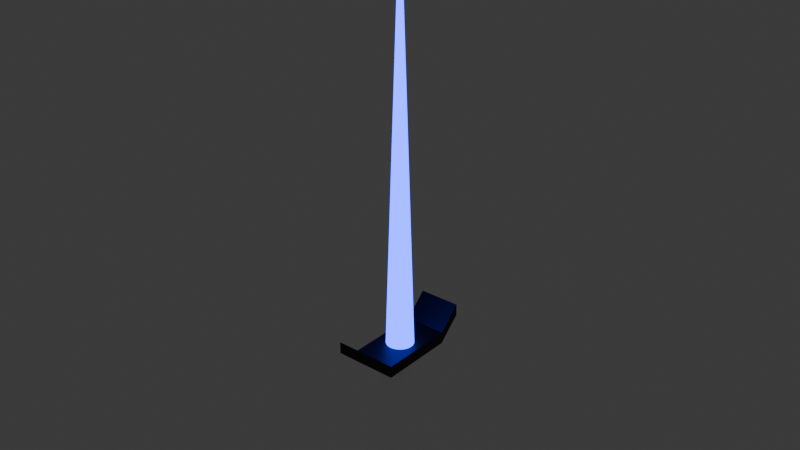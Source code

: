 # Source: Japan_CyberBladePlayerWIP.blend  (saved by Blender 4.5.87; exported with 4.5.12 LTS)
import bpy
from mathutils import Matrix  # noqa: F401  (used for matrix-valued properties, if any)

bpy.ops.wm.read_factory_settings(use_empty=True)
scene = bpy.context.scene
scene.name = 'Scene'

# ---- collections
col_collection = bpy.data.collections.new('Collection'); scene.collection.children.link(col_collection)

# ---- materials (node trees are filled in below, after node groups)
mat_material_004 = bpy.data.materials.new('Material.004')
mat_material = bpy.data.materials.new('Material')
mat_material.alpha_threshold = 0.0
mat_material.roughness = 0.5
mat_material.line_color = (0.0, 0.0, 0.0, 1.0)
mat_material_001 = bpy.data.materials.new('Material.001')

# ---- material node trees
mat_material_004.use_nodes = True; mat_material_004.node_tree.nodes.clear()
_N = mat_material_004.node_tree.nodes; _L = mat_material_004.node_tree.links
n0 = _N.new('ShaderNodeBsdfPrincipled'); n0.name = 'Principled BSDF'; n0.location = (10, 300)
n0.inputs[0].default_value = (0.008023, 0.02315, 0.7991, 1.0)
n0.inputs[27].default_value = (0.008023, 0.02315, 0.7991, 1.0)
n0.inputs[28].default_value = 9.0
n1 = _N.new('ShaderNodeOutputMaterial'); n1.name = 'Material Output'; n1.location = (300, 300)
_L.new(n0.outputs[0], n1.inputs[0])
n1.is_active_output = True
mat_material.use_nodes = True; mat_material.node_tree.nodes.clear()
_N = mat_material.node_tree.nodes; _L = mat_material.node_tree.links
n0 = _N.new('ShaderNodeOutputMaterial'); n0.name = 'Material Output'; n0.location = (300, 300)
n1 = _N.new('ShaderNodeBsdfPrincipled'); n1.name = 'Principled BSDF'; n1.location = (10, 300)
n1.inputs[0].default_value = (0.01346, 0.01346, 0.01346, 1.0)
n1.inputs[1].default_value = 0.4331
n1.inputs[3].default_value = 1.45
_L.new(n1.outputs[0], n0.inputs[0])
n0.is_active_output = True
mat_material_001.use_nodes = True; mat_material_001.node_tree.nodes.clear()
_N = mat_material_001.node_tree.nodes; _L = mat_material_001.node_tree.links
n0 = _N.new('ShaderNodeBsdfPrincipled'); n0.name = 'Principled BSDF'; n0.location = (10, 300)
n0.inputs[0].default_value = (1.0, 1.0, 1.0, 1.0)
n0.inputs[1].default_value = 0.6457
n0.inputs[2].default_value = 0.3898
n1 = _N.new('ShaderNodeOutputMaterial'); n1.name = 'Material Output'; n1.location = (300, 300)
_L.new(n0.outputs[0], n1.inputs[0])
n1.is_active_output = True

# ---- world
world_world = bpy.data.worlds.new('World'); scene.world = world_world
world_world.use_nodes = True; world_world.node_tree.nodes.clear()
_N = world_world.node_tree.nodes; _L = world_world.node_tree.links
n0 = _N.new('ShaderNodeOutputWorld'); n0.name = 'World Output'; n0.location = (300, 300)
n1 = _N.new('ShaderNodeBackground'); n1.name = 'Background'; n1.location = (10, 300)
n1.inputs[0].default_value = (0.05088, 0.05088, 0.05088, 1.0)
_L.new(n1.outputs[0], n0.inputs[0])
n0.is_active_output = True
world_world.color = (0.05088, 0.05088, 0.05088)
world_world.sun_shadow_jitter_overblur = 0.0

# ---- meshes
me_cylinder_001 = bpy.data.meshes.new('Cylinder.001')
me_cylinder_001.from_pydata([(0.0, 0.9183, 0.3645), (1.211e-08, -0.08174, 2.364), (0.1951, 0.899, 0.3645), (0.3827, 0.8421, 0.3645), (0.5556, 0.7497, 0.3645), (0.7071, 0.6254, 0.3645), (0.8315, 0.4738, 0.3645), (0.9239, 0.3009, 0.3645), (0.9808, 0.1134, 0.3645), (1.0, -0.08174, 0.3645), (0.9808, -0.2768, 0.3645), (0.9239, -0.4644, 0.3645), (0.8315, -0.6373, 0.3645), (0.7071, -0.7888, 0.3645), (0.5556, -0.9132, 0.3645), (0.3827, -1.006, 0.3645), (0.1951, -1.063, 0.3645), (0.0, -1.082, 0.3645), (-0.1951, -1.063, 0.3645), (-0.3827, -1.006, 0.3645), (-0.5556, -0.9132, 0.3645), (-0.7071, -0.7888, 0.3645), (-0.8315, -0.6373, 0.3645), (-0.9239, -0.4644, 0.3645), (-0.9808, -0.2768, 0.3645), (-1.0, -0.08174, 0.3645), (-0.9808, 0.1134, 0.3645), (-0.9239, 0.3009, 0.3645), (-0.8315, 0.4738, 0.3645), (-0.7071, 0.6254, 0.3645), (-0.5556, 0.7497, 0.3645), (-0.3827, 0.8421, 0.3645), (-0.1951, 0.899, 0.3645), (1.514, 2.661, 0.3916), (1.514, 2.661, 0.3365), (1.514, -2.824, 0.3916), (1.514, -2.824, 0.3365), (-1.514, 2.661, 0.3916), (-1.514, 2.661, 0.3365), (-1.514, -2.824, 0.3916), (-1.514, -2.824, 0.3365), (1.514, 4.289, 0.4338), (-1.514, 4.289, 0.4338), (1.514, 4.289, 0.4889), (-1.514, -4.453, 0.4338), (-1.514, -4.453, 0.4889), (1.514, -4.453, 0.4889), (1.514, -4.453, 0.4338), (-1.514, 4.289, 0.4889), (0.0, 1.409, -0.4264), (0.0, 1.409, 0.3806), (0.2909, 1.381, -0.4264), (0.2909, 1.381, 0.3806), (0.5706, 1.296, -0.4264), (0.5706, 1.296, 0.3806), (0.8284, 1.158, -0.4264), (0.8284, 1.158, 0.3806), (1.054, 0.9727, -0.4264), (1.054, 0.9727, 0.3806), (1.24, 0.7467, -0.4264), (1.24, 0.7467, 0.3806), (1.378, 0.4889, -0.4264), (1.378, 0.4889, 0.3806), (1.462, 0.2092, -0.4264), (1.462, 0.2092, 0.3806), (1.491, -0.08174, -0.4264), (1.491, -0.08174, 0.3806), (1.462, -0.3726, -0.4264), (1.462, -0.3726, 0.3806), (1.378, -0.6524, -0.4264), (1.378, -0.6524, 0.3806), (1.24, -0.9102, -0.4264), (1.24, -0.9102, 0.3806), (1.054, -1.136, -0.4264), (1.054, -1.136, 0.3806), (0.8284, -1.322, -0.4264), (0.8284, -1.322, 0.3806), (0.5706, -1.459, -0.4264), (0.5706, -1.459, 0.3806), (0.2909, -1.544, -0.4264), (0.2909, -1.544, 0.3806), (0.0, -1.573, -0.4264), (0.0, -1.573, 0.3806), (-0.2909, -1.544, -0.4264), (-0.2909, -1.544, 0.3806), (-0.5706, -1.459, -0.4264), (-0.5706, -1.459, 0.3806), (-0.8284, -1.322, -0.4264), (-0.8284, -1.322, 0.3806), (-1.054, -1.136, -0.4264), (-1.054, -1.136, 0.3806), (-1.24, -0.9102, -0.4264), (-1.24, -0.9102, 0.3806), (-1.378, -0.6524, -0.4264), (-1.378, -0.6524, 0.3806), (-1.462, -0.3726, -0.4264), (-1.462, -0.3726, 0.3806), (-1.491, -0.08174, -0.4264), (-1.491, -0.08174, 0.3806), (-1.462, 0.2092, -0.4264), (-1.462, 0.2092, 0.3806), (-1.378, 0.4889, -0.4264), (-1.378, 0.4889, 0.3806), (-1.24, 0.7467, -0.4264), (-1.24, 0.7467, 0.3806), (-1.054, 0.9727, -0.4264), (-1.054, 0.9727, 0.3806), (-0.8284, 1.158, -0.4264), (-0.8284, 1.158, 0.3806), (-0.5706, 1.296, -0.4264), (-0.5706, 1.296, 0.3806), (-0.2909, 1.381, -0.4264), (-0.2909, 1.381, 0.3806)], [], [(0, 1, 2), (2, 1, 3), (3, 1, 4), (4, 1, 5), (5, 1, 6), (6, 1, 7), (7, 1, 8), (8, 1, 9), (9, 1, 10), (10, 1, 11), (11, 1, 12), (12, 1, 13), (13, 1, 14), (14, 1, 15), (15, 1, 16), (16, 1, 17), (17, 1, 18), (18, 1, 19), (19, 1, 20), (20, 1, 21), (21, 1, 22), (22, 1, 23), (23, 1, 24), (24, 1, 25), (25, 1, 26), (26, 1, 27), (27, 1, 28), (28, 1, 29), (29, 1, 30), (30, 1, 31), (31, 1, 32), (32, 1, 0), (0, 2, 3, 4, 5, 6, 7, 8, 9, 10, 11, 12, 13, 14, 15, 16, 17, 18, 19, 20, 21, 22, 23, 24, 25, 26, 27, 28, 29, 30, 31, 32), (33, 37, 39, 35), (38, 37, 48, 42), (40, 39, 37, 38), (38, 34, 36, 40), (34, 33, 35, 36), (33, 34, 41, 43), (47, 46, 45, 44), (42, 48, 43, 41), (39, 40, 44, 45), (34, 38, 42, 41), (37, 33, 43, 48), (40, 36, 47, 44), (35, 39, 45, 46), (36, 35, 46, 47), (49, 50, 52, 51), (51, 52, 54, 53), (53, 54, 56, 55), (55, 56, 58, 57), (57, 58, 60, 59), (59, 60, 62, 61), (61, 62, 64, 63), (63, 64, 66, 65), (65, 66, 68, 67), (67, 68, 70, 69), (69, 70, 72, 71), (71, 72, 74, 73), (73, 74, 76, 75), (75, 76, 78, 77), (77, 78, 80, 79), (79, 80, 82, 81), (81, 82, 84, 83), (83, 84, 86, 85), (85, 86, 88, 87), (87, 88, 90, 89), (89, 90, 92, 91), (91, 92, 94, 93), (93, 94, 96, 95), (95, 96, 98, 97), (97, 98, 100, 99), (99, 100, 102, 101), (101, 102, 104, 103), (103, 104, 106, 105), (105, 106, 108, 107), (107, 108, 110, 109), (52, 50, 112, 110, 108, 106, 104, 102, 100, 98, 96, 94, 92, 90, 88, 86, 84, 82, 80, 78, 76, 74, 72, 70, 68, 66, 64, 62, 60, 58, 56, 54), (109, 110, 112, 111), (111, 112, 50, 49), (49, 51, 53, 55, 57, 59, 61, 63, 65, 67, 69, 71, 73, 75, 77, 79, 81, 83, 85, 87, 89, 91, 93, 95, 97, 99, 101, 103, 105, 107, 109, 111)])
me_cylinder_001.polygons.foreach_set('material_index', [0, 0, 0, 0, 0, 0, 0, 0, 0, 0, 0, 0, 0, 0, 0, 0, 0, 0, 0, 0, 0, 0, 0, 0, 0, 0, 0, 0, 0, 0, 0, 0, 0, 1, 1, 1, 1, 1, 1, 1, 1, 1, 1, 1, 1, 1, 1, 2, 2, 2, 2, 2, 2, 2, 2, 2, 2, 2, 2, 2, 2, 2, 2, 2, 2, 2, 2, 2, 2, 2, 2, 2, 2, 2, 2, 2, 2, 2, 2, 2, 2])
_uv = me_cylinder_001.uv_layers.new(name='UVMap')
_uv.uv.foreach_set('vector', [0.6261, 0.9255, 0.6856, 0.7493, 0.6422, 0.9306, 0.6422, 0.9306, 0.6856, 0.7493, 0.6579, 0.935, 0.6579, 0.935, 0.6856, 0.7493, 0.6725, 0.9385, 0.6725, 0.9385, 0.6856, 0.7493, 0.6856, 0.941, 0.8444, 0.1601, 0.9607, 0.008749, 0.8564, 0.1658, 0.8564, 0.1658, 0.9607, 0.008749, 0.8702, 0.1717, 0.8702, 0.1717, 0.9607, 0.008749, 0.8854, 0.1776, 0.8854, 0.1776, 0.9607, 0.008749, 0.9014, 0.1833, 0.9014, 0.1833, 0.9607, 0.008749, 0.9175, 0.1885, 0.9175, 0.1885, 0.9607, 0.008749, 0.9331, 0.1931, 0.9331, 0.1931, 0.9607, 0.008749, 0.9477, 0.1968, 0.9477, 0.1968, 0.9607, 0.008749, 0.9607, 0.1996, 0.7596, 0.7114, 0.8759, 0.559, 0.7714, 0.7174, 0.7714, 0.7174, 0.8759, 0.559, 0.7852, 0.7235, 0.7852, 0.7235, 0.8759, 0.559, 0.8004, 0.7295, 0.8004, 0.7295, 0.8759, 0.559, 0.8163, 0.7352, 0.8163, 0.7352, 0.8759, 0.559, 0.8325, 0.7403, 0.8325, 0.7403, 0.8759, 0.559, 0.8482, 0.7447, 0.8482, 0.7447, 0.8759, 0.559, 0.8628, 0.7482, 0.8628, 0.7482, 0.8759, 0.559, 0.8759, 0.7507, 0.7596, 0.959, 0.7596, 0.7682, 0.7725, 0.9562, 0.7725, 0.9562, 0.7596, 0.7682, 0.7871, 0.9525, 0.7871, 0.9525, 0.7596, 0.7682, 0.8028, 0.948, 0.8028, 0.948, 0.7596, 0.7682, 0.8189, 0.9427, 0.8189, 0.9427, 0.7596, 0.7682, 0.8348, 0.9371, 0.8348, 0.9371, 0.7596, 0.7682, 0.85, 0.9311, 0.85, 0.9311, 0.7596, 0.7682, 0.8639, 0.9252, 0.8639, 0.9252, 0.7596, 0.7682, 0.8758, 0.9195, 0.5693, 0.9016, 0.6856, 0.7493, 0.5812, 0.9076, 0.5812, 0.9076, 0.6856, 0.7493, 0.595, 0.9137, 0.595, 0.9137, 0.6856, 0.7493, 0.6101, 0.9198, 0.6101, 0.9198, 0.6856, 0.7493, 0.6261, 0.9255, 0.5886, 0.7004, 0.5791, 0.6863, 0.5726, 0.6706, 0.5693, 0.6539, 0.5693, 0.6369, 0.5726, 0.6202, 0.5791, 0.6045, 0.5886, 0.5903, 0.6006, 0.5783, 0.6148, 0.5688, 0.6305, 0.5623, 0.6472, 0.559, 0.6642, 0.559, 0.6809, 0.5623, 0.6966, 0.5688, 0.7108, 0.5783, 0.7228, 0.5903, 0.7323, 0.6045, 0.7388, 0.6202, 0.7421, 0.6369, 0.7421, 0.6539, 0.7388, 0.6706, 0.7323, 0.6863, 0.7228, 0.7004, 0.7108, 0.7125, 0.6966, 0.7219, 0.6809, 0.7284, 0.6642, 0.7318, 0.6472, 0.7318, 0.6305, 0.7284, 0.6148, 0.7219, 0.6006, 0.7125, 0.2715, 0.6263, 0.008749, 0.6263, 0.008749, 0.1501, 0.2715, 0.1501, 0.9607, 0.3584, 0.9559, 0.3584, 0.9476, 0.2171, 0.9523, 0.2171, 0.9607, 0.8346, 0.9559, 0.8346, 0.9559, 0.3584, 0.9607, 0.3584, 0.5518, 0.6263, 0.289, 0.6263, 0.289, 0.1501, 0.5518, 0.1501, 0.9913, 0.6263, 0.9865, 0.6263, 0.9865, 0.1501, 0.9913, 0.1501, 0.9865, 0.6263, 0.9913, 0.6263, 0.9829, 0.7676, 0.9782, 0.7676, 0.8981, 0.8218, 0.8934, 0.8218, 0.8934, 0.559, 0.8981, 0.559, 0.9203, 0.8218, 0.9156, 0.8218, 0.9156, 0.559, 0.9203, 0.559, 0.9559, 0.8346, 0.9607, 0.8346, 0.9523, 0.9759, 0.9476, 0.9759, 0.289, 0.6263, 0.5518, 0.6263, 0.5518, 0.7676, 0.289, 0.7676, 0.008749, 0.6263, 0.2715, 0.6263, 0.2715, 0.7676, 0.008749, 0.7676, 0.5518, 0.1501, 0.289, 0.1501, 0.289, 0.008749, 0.5518, 0.008749, 0.2715, 0.1501, 0.008749, 0.1501, 0.008749, 0.008749, 0.2715, 0.008749, 0.9913, 0.1501, 0.9865, 0.1501, 0.9782, 0.008749, 0.9829, 0.008749, 0.92, 0.3086, 0.851, 0.3086, 0.8506, 0.2833, 0.9196, 0.2833, 0.9196, 0.2833, 0.8506, 0.2833, 0.8493, 0.2591, 0.9183, 0.2591, 0.9183, 0.2591, 0.8493, 0.2591, 0.8472, 0.2367, 0.9162, 0.2367, 0.9162, 0.2367, 0.8472, 0.2367, 0.8444, 0.2171, 0.9134, 0.2171, 0.1711, 0.9682, 0.1018, 0.9682, 0.1041, 0.9485, 0.1734, 0.9485, 0.1734, 0.9485, 0.1041, 0.9485, 0.1059, 0.9262, 0.1752, 0.9262, 0.1752, 0.9262, 0.1059, 0.9262, 0.1069, 0.9019, 0.1762, 0.9019, 0.1762, 0.9019, 0.1069, 0.9019, 0.1073, 0.8766, 0.1766, 0.8766, 0.1766, 0.8766, 0.1073, 0.8766, 0.1069, 0.8514, 0.1762, 0.8514, 0.1762, 0.8514, 0.1069, 0.8514, 0.1059, 0.8271, 0.1752, 0.8271, 0.1752, 0.8271, 0.1059, 0.8271, 0.1041, 0.8047, 0.1734, 0.8047, 0.1734, 0.8047, 0.1041, 0.8047, 0.1018, 0.7851, 0.1711, 0.7851, 0.07775, 0.9682, 0.008749, 0.9682, 0.01153, 0.9485, 0.08053, 0.9485, 0.08053, 0.9485, 0.01153, 0.9485, 0.01359, 0.9262, 0.0826, 0.9262, 0.0826, 0.9262, 0.01359, 0.9262, 0.01487, 0.9019, 0.08387, 0.9019, 0.08387, 0.9019, 0.01487, 0.9019, 0.0153, 0.8766, 0.0843, 0.8766, 0.0843, 0.8766, 0.0153, 0.8766, 0.01487, 0.8514, 0.08387, 0.8514, 0.08387, 0.8514, 0.01487, 0.8514, 0.01359, 0.8271, 0.0826, 0.8271, 0.0826, 0.8271, 0.01359, 0.8271, 0.01153, 0.8047, 0.08053, 0.8047, 0.08053, 0.8047, 0.01153, 0.8047, 0.008749, 0.7851, 0.07775, 0.7851, 0.2634, 0.9682, 0.1941, 0.9682, 0.1964, 0.9485, 0.2657, 0.9485, 0.2657, 0.9485, 0.1964, 0.9485, 0.1982, 0.9262, 0.2675, 0.9262, 0.2675, 0.9262, 0.1982, 0.9262, 0.1992, 0.9019, 0.2686, 0.9019, 0.2686, 0.9019, 0.1992, 0.9019, 0.1996, 0.8766, 0.2689, 0.8766, 0.2689, 0.8766, 0.1996, 0.8766, 0.1992, 0.8514, 0.2686, 0.8514, 0.2686, 0.8514, 0.1992, 0.8514, 0.1982, 0.8271, 0.2675, 0.8271, 0.2675, 0.8271, 0.1982, 0.8271, 0.1964, 0.8047, 0.2657, 0.8047, 0.2657, 0.8047, 0.1964, 0.8047, 0.1941, 0.7851, 0.2634, 0.7851, 0.9134, 0.4001, 0.8444, 0.4001, 0.8472, 0.3805, 0.9162, 0.3805, 0.9162, 0.3805, 0.8472, 0.3805, 0.8493, 0.3581, 0.9183, 0.3581, 0.7802, 0.2376, 0.7591, 0.2517, 0.7357, 0.2614, 0.7108, 0.2664, 0.6854, 0.2664, 0.6606, 0.2614, 0.6371, 0.2517, 0.616, 0.2376, 0.5981, 0.2197, 0.584, 0.1986, 0.5743, 0.1751, 0.5693, 0.1502, 0.5693, 0.1249, 0.5743, 0.09999, 0.584, 0.07655, 0.5981, 0.05545, 0.616, 0.03751, 0.6371, 0.02341, 0.6606, 0.0137, 0.6854, 0.008749, 0.7108, 0.008749, 0.7357, 0.0137, 0.7591, 0.02341, 0.7802, 0.03751, 0.7982, 0.05545, 0.8123, 0.07655, 0.822, 0.09999, 0.8269, 0.1249, 0.8269, 0.1502, 0.822, 0.1751, 0.8123, 0.1986, 0.7982, 0.2197, 0.9183, 0.3581, 0.8493, 0.3581, 0.8506, 0.3338, 0.9196, 0.3338, 0.9196, 0.3338, 0.8506, 0.3338, 0.851, 0.3086, 0.92, 0.3086, 0.7591, 0.5268, 0.7357, 0.5365, 0.7108, 0.5415, 0.6854, 0.5415, 0.6606, 0.5365, 0.6371, 0.5268, 0.616, 0.5127, 0.5981, 0.4948, 0.584, 0.4737, 0.5743, 0.4503, 0.5693, 0.4254, 0.5693, 0.4, 0.5743, 0.3751, 0.584, 0.3517, 0.5981, 0.3306, 0.616, 0.3126, 0.6371, 0.2985, 0.6606, 0.2888, 0.6854, 0.2839, 0.7108, 0.2839, 0.7357, 0.2888, 0.7591, 0.2985, 0.7802, 0.3126, 0.7982, 0.3306, 0.8123, 0.3517, 0.822, 0.3751, 0.8269, 0.4, 0.8269, 0.4254, 0.822, 0.4503, 0.8123, 0.4737, 0.7982, 0.4948, 0.7802, 0.5127])
me_cylinder_001.materials.append(mat_material_004)
me_cylinder_001.materials.append(mat_material)
me_cylinder_001.materials.append(mat_material_001)
me_cylinder_001.update()

# ---- objects
ob_cyberbladeblue = bpy.data.objects.new('CyberBladeBLUE', me_cylinder_001)

# ---- transforms, parenting, visibility, modifiers, constraints
ob_cyberbladeblue.location = (0.0, 0.0, 0.0)
ob_cyberbladeblue.scale = (0.0265, 0.0265, 0.4133)

# ---- collection membership
col_collection.objects.link(ob_cyberbladeblue)

# ---- scene / render settings (as saved in the file)
scene.frame_start = 1; scene.frame_end = 250; scene.frame_set(1)
scene.render.engine = 'BLENDER_EEVEE_NEXT'
bpy.context.view_layer.update()

# ---- added for rendering (the .blend has no active camera): camera
cam_auto = bpy.data.cameras.new('AutoCamera')
cam_auto.lens = 50.0
cam_auto.sensor_width = 36.0
cam_auto.clip_end = 1000.0
ob_auto_camera = bpy.data.objects.new('AutoCamera', cam_auto)
scene.collection.objects.link(ob_auto_camera)
ob_auto_camera.location = (1.09113, -1.31152, 1.27344)
ob_auto_camera.rotation_euler = (1.09748, -7.21219e-08, 0.694738)
scene.camera = ob_auto_camera
bpy.context.view_layer.update()
